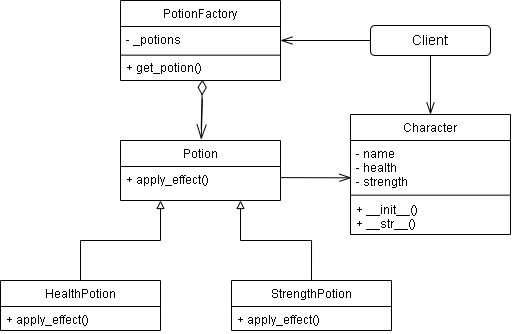

The diagram above was exported from draw.io. Its source (the exported page's mxGraphModel, read from the mxfile embedded in the PNG):
<mxGraphModel dx="1816" dy="582" grid="1" gridSize="10" guides="1" tooltips="1" connect="1" arrows="1" fold="1" page="1" pageScale="1" pageWidth="827" pageHeight="1169" math="0" shadow="0">
  <root>
    <mxCell id="WIyWlLk6GJQsqaUBKTNV-0" />
    <mxCell id="WIyWlLk6GJQsqaUBKTNV-1" parent="WIyWlLk6GJQsqaUBKTNV-0" />
    <mxCell id="zkfFHV4jXpPFQw0GAbJ--6" value="Potion" style="swimlane;fontStyle=0;align=center;verticalAlign=top;childLayout=stackLayout;horizontal=1;startSize=26;horizontalStack=0;resizeParent=1;resizeLast=0;collapsible=1;marginBottom=0;rounded=0;shadow=0;strokeWidth=1;" parent="WIyWlLk6GJQsqaUBKTNV-1" vertex="1">
      <mxGeometry x="60" y="500" width="160" height="60" as="geometry">
        <mxRectangle x="130" y="380" width="160" height="26" as="alternateBounds" />
      </mxGeometry>
    </mxCell>
    <mxCell id="utE3iIAdCTnjr5FFgPwm-2" value="" style="group" vertex="1" connectable="0" parent="zkfFHV4jXpPFQw0GAbJ--6">
      <mxGeometry y="26" width="160" height="30" as="geometry" />
    </mxCell>
    <mxCell id="3HKasHrS1GfvSko_Kw18-7" value="+ apply_effect()" style="text;align=left;verticalAlign=top;spacingLeft=4;spacingRight=4;overflow=hidden;rotatable=0;points=[[0,0.5],[1,0.5]];portConstraint=eastwest;" parent="utE3iIAdCTnjr5FFgPwm-2" vertex="1">
      <mxGeometry width="160" height="22.22222222222222" as="geometry" />
    </mxCell>
    <mxCell id="xsV2ANVRrshSodVcdQHm-0" value="StrengthPotion" style="swimlane;fontStyle=0;align=center;verticalAlign=top;childLayout=stackLayout;horizontal=1;startSize=26;horizontalStack=0;resizeParent=1;resizeLast=0;collapsible=1;marginBottom=0;rounded=0;shadow=0;strokeWidth=1;" parent="WIyWlLk6GJQsqaUBKTNV-1" vertex="1">
      <mxGeometry x="171" y="640" width="160" height="50" as="geometry">
        <mxRectangle x="130" y="380" width="160" height="26" as="alternateBounds" />
      </mxGeometry>
    </mxCell>
    <mxCell id="3HKasHrS1GfvSko_Kw18-1" value="+ apply_effect()" style="text;align=left;verticalAlign=top;spacingLeft=4;spacingRight=4;overflow=hidden;rotatable=0;points=[[0,0.5],[1,0.5]];portConstraint=eastwest;" parent="xsV2ANVRrshSodVcdQHm-0" vertex="1">
      <mxGeometry y="26" width="160" height="24" as="geometry" />
    </mxCell>
    <mxCell id="3HKasHrS1GfvSko_Kw18-16" value="" style="group;rotation=90;" parent="WIyWlLk6GJQsqaUBKTNV-1" vertex="1" connectable="0">
      <mxGeometry x="100" y="474" width="71" as="geometry" />
    </mxCell>
    <mxCell id="3HKasHrS1GfvSko_Kw18-17" value="" style="endArrow=openThin;html=1;rounded=0;endFill=0;endSize=13;startSize=7;" parent="3HKasHrS1GfvSko_Kw18-16" edge="1">
      <mxGeometry width="50" height="50" relative="1" as="geometry">
        <mxPoint x="41.90163934426229" y="-16" as="sourcePoint" />
        <mxPoint x="40.73770491803278" y="25" as="targetPoint" />
      </mxGeometry>
    </mxCell>
    <mxCell id="3HKasHrS1GfvSko_Kw18-18" value="" style="endArrow=diamondThin;html=1;rounded=0;endFill=0;endSize=13;startSize=7;" parent="3HKasHrS1GfvSko_Kw18-16" edge="1">
      <mxGeometry width="50" height="50" relative="1" as="geometry">
        <mxPoint x="40.73770491803278" y="14" as="sourcePoint" />
        <mxPoint x="41.90163934426229" y="-35" as="targetPoint" />
      </mxGeometry>
    </mxCell>
    <mxCell id="3HKasHrS1GfvSko_Kw18-21" value="&lt;font style=&quot;font-size: 14px;&quot;&gt;Client&lt;/font&gt;" style="rounded=1;whiteSpace=wrap;html=1;" parent="WIyWlLk6GJQsqaUBKTNV-1" vertex="1">
      <mxGeometry x="310" y="385" width="120" height="30" as="geometry" />
    </mxCell>
    <mxCell id="utE3iIAdCTnjr5FFgPwm-0" value="" style="group" vertex="1" connectable="0" parent="WIyWlLk6GJQsqaUBKTNV-1">
      <mxGeometry x="60" y="360" width="160" height="80" as="geometry" />
    </mxCell>
    <mxCell id="zkfFHV4jXpPFQw0GAbJ--0" value="PotionFactory" style="swimlane;fontStyle=0;align=center;verticalAlign=top;childLayout=stackLayout;horizontal=1;startSize=26;horizontalStack=0;resizeParent=1;resizeLast=0;collapsible=1;marginBottom=0;rounded=0;shadow=0;strokeWidth=1;" parent="utE3iIAdCTnjr5FFgPwm-0" vertex="1">
      <mxGeometry width="160" height="80" as="geometry">
        <mxRectangle x="230" y="140" width="160" height="26" as="alternateBounds" />
      </mxGeometry>
    </mxCell>
    <mxCell id="3HKasHrS1GfvSko_Kw18-11" value="" style="endArrow=none;html=1;rounded=0;" parent="zkfFHV4jXpPFQw0GAbJ--0" edge="1">
      <mxGeometry width="50" height="50" relative="1" as="geometry">
        <mxPoint y="54.660000000000025" as="sourcePoint" />
        <mxPoint x="160" y="54.660000000000025" as="targetPoint" />
      </mxGeometry>
    </mxCell>
    <mxCell id="3HKasHrS1GfvSko_Kw18-10" value="- _potions&#10;&#10;+ get_potion()" style="text;align=left;verticalAlign=top;spacingLeft=4;spacingRight=4;overflow=hidden;rotatable=0;points=[[0,0.5],[1,0.5]];portConstraint=eastwest;" parent="utE3iIAdCTnjr5FFgPwm-0" vertex="1">
      <mxGeometry y="26" width="160" height="54" as="geometry" />
    </mxCell>
    <mxCell id="utE3iIAdCTnjr5FFgPwm-4" value="" style="endArrow=block;html=1;rounded=0;endFill=0;entryX=0.75;entryY=1;entryDx=0;entryDy=0;exitX=0.5;exitY=0;exitDx=0;exitDy=0;edgeStyle=orthogonalEdgeStyle;" edge="1" parent="WIyWlLk6GJQsqaUBKTNV-1" source="xsV2ANVRrshSodVcdQHm-0" target="zkfFHV4jXpPFQw0GAbJ--6">
      <mxGeometry width="50" height="50" relative="1" as="geometry">
        <mxPoint x="320" y="584" as="sourcePoint" />
        <mxPoint x="220" y="584" as="targetPoint" />
      </mxGeometry>
    </mxCell>
    <mxCell id="utE3iIAdCTnjr5FFgPwm-5" value="HealthPotion" style="swimlane;fontStyle=0;align=center;verticalAlign=top;childLayout=stackLayout;horizontal=1;startSize=26;horizontalStack=0;resizeParent=1;resizeLast=0;collapsible=1;marginBottom=0;rounded=0;shadow=0;strokeWidth=1;" vertex="1" parent="WIyWlLk6GJQsqaUBKTNV-1">
      <mxGeometry x="-60" y="640" width="160" height="50" as="geometry">
        <mxRectangle x="130" y="380" width="160" height="26" as="alternateBounds" />
      </mxGeometry>
    </mxCell>
    <mxCell id="utE3iIAdCTnjr5FFgPwm-6" value="+ apply_effect()" style="text;align=left;verticalAlign=top;spacingLeft=4;spacingRight=4;overflow=hidden;rotatable=0;points=[[0,0.5],[1,0.5]];portConstraint=eastwest;" vertex="1" parent="utE3iIAdCTnjr5FFgPwm-5">
      <mxGeometry y="26" width="160" height="24" as="geometry" />
    </mxCell>
    <mxCell id="utE3iIAdCTnjr5FFgPwm-7" value="" style="endArrow=block;html=1;rounded=0;endFill=0;entryX=0.25;entryY=1;entryDx=0;entryDy=0;exitX=0.5;exitY=0;exitDx=0;exitDy=0;edgeStyle=orthogonalEdgeStyle;" edge="1" parent="WIyWlLk6GJQsqaUBKTNV-1" source="utE3iIAdCTnjr5FFgPwm-5" target="zkfFHV4jXpPFQw0GAbJ--6">
      <mxGeometry width="50" height="50" relative="1" as="geometry">
        <mxPoint x="160" y="665" as="sourcePoint" />
        <mxPoint x="70" y="585" as="targetPoint" />
      </mxGeometry>
    </mxCell>
    <mxCell id="utE3iIAdCTnjr5FFgPwm-8" value="" style="group" vertex="1" connectable="0" parent="WIyWlLk6GJQsqaUBKTNV-1">
      <mxGeometry x="290" y="474" width="160" height="130" as="geometry" />
    </mxCell>
    <mxCell id="utE3iIAdCTnjr5FFgPwm-9" value="Character" style="swimlane;fontStyle=0;align=center;verticalAlign=top;childLayout=stackLayout;horizontal=1;startSize=26;horizontalStack=0;resizeParent=1;resizeLast=0;collapsible=1;marginBottom=0;rounded=0;shadow=0;strokeWidth=1;" vertex="1" parent="utE3iIAdCTnjr5FFgPwm-8">
      <mxGeometry width="160" height="120" as="geometry">
        <mxRectangle x="230" y="140" width="160" height="26" as="alternateBounds" />
      </mxGeometry>
    </mxCell>
    <mxCell id="utE3iIAdCTnjr5FFgPwm-10" value="" style="endArrow=none;html=1;rounded=0;" edge="1" parent="utE3iIAdCTnjr5FFgPwm-9">
      <mxGeometry width="50" height="50" relative="1" as="geometry">
        <mxPoint y="80.66000000000003" as="sourcePoint" />
        <mxPoint x="160" y="80.66000000000003" as="targetPoint" />
      </mxGeometry>
    </mxCell>
    <mxCell id="utE3iIAdCTnjr5FFgPwm-11" value="- name&#10;- health&#10;- strength&#10;&#10;+ __init__()&#10;+ __str__()" style="text;align=left;verticalAlign=top;spacingLeft=4;spacingRight=4;overflow=hidden;rotatable=0;points=[[0,0.5],[1,0.5]];portConstraint=eastwest;" vertex="1" parent="utE3iIAdCTnjr5FFgPwm-9">
      <mxGeometry y="26" width="160" height="94" as="geometry" />
    </mxCell>
    <mxCell id="utE3iIAdCTnjr5FFgPwm-14" value="" style="endArrow=openThin;html=1;rounded=0;endFill=0;endSize=10;exitX=1;exitY=0.5;exitDx=0;exitDy=0;entryX=0.006;entryY=0.397;entryDx=0;entryDy=0;entryPerimeter=0;" edge="1" parent="WIyWlLk6GJQsqaUBKTNV-1" source="3HKasHrS1GfvSko_Kw18-7" target="utE3iIAdCTnjr5FFgPwm-11">
      <mxGeometry width="50" height="50" relative="1" as="geometry">
        <mxPoint x="290" y="540" as="sourcePoint" />
        <mxPoint x="250" y="520" as="targetPoint" />
      </mxGeometry>
    </mxCell>
    <mxCell id="utE3iIAdCTnjr5FFgPwm-15" value="" style="endArrow=openThin;html=1;rounded=0;endFill=0;endSize=10;exitX=0.5;exitY=1;exitDx=0;exitDy=0;entryX=0.5;entryY=0;entryDx=0;entryDy=0;" edge="1" parent="WIyWlLk6GJQsqaUBKTNV-1" source="3HKasHrS1GfvSko_Kw18-21" target="utE3iIAdCTnjr5FFgPwm-9">
      <mxGeometry width="50" height="50" relative="1" as="geometry">
        <mxPoint x="380" y="440" as="sourcePoint" />
        <mxPoint x="310" y="440" as="targetPoint" />
      </mxGeometry>
    </mxCell>
    <mxCell id="utE3iIAdCTnjr5FFgPwm-16" value="" style="endArrow=openThin;html=1;rounded=0;endFill=0;endSize=10;exitX=0;exitY=0.5;exitDx=0;exitDy=0;" edge="1" parent="WIyWlLk6GJQsqaUBKTNV-1" source="3HKasHrS1GfvSko_Kw18-21">
      <mxGeometry width="50" height="50" relative="1" as="geometry">
        <mxPoint x="250.66" y="400" as="sourcePoint" />
        <mxPoint x="220" y="400" as="targetPoint" />
      </mxGeometry>
    </mxCell>
  </root>
</mxGraphModel>